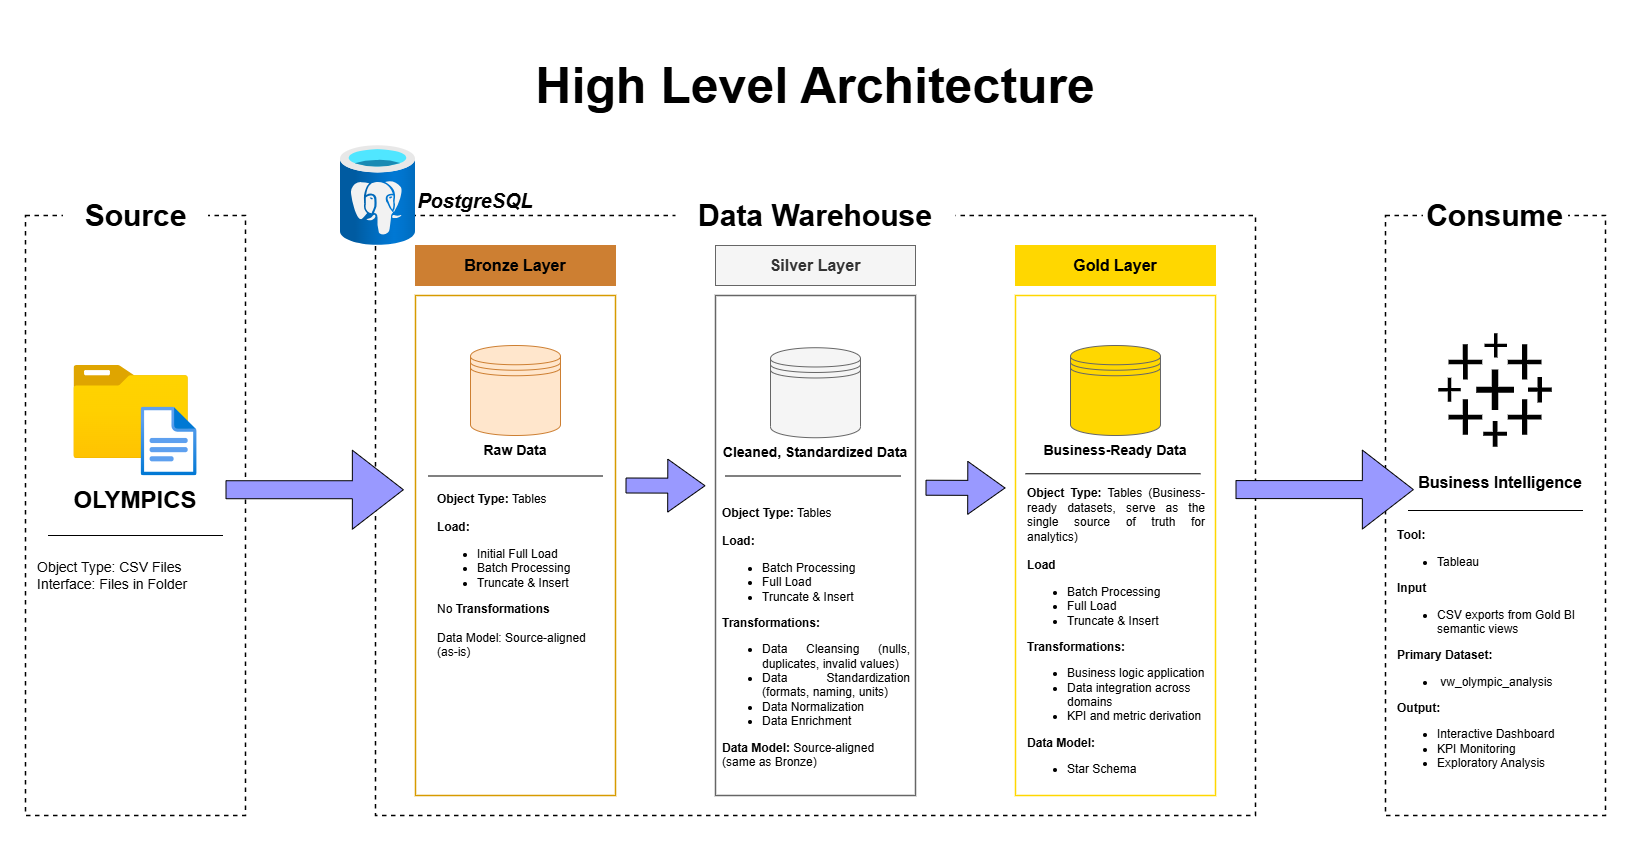

The diagram above was exported from draw.io. Its source (the exported page's mxGraphModel, read from the mxfile embedded in the PNG):
<mxGraphModel dx="4274" dy="1033" grid="1" gridSize="10" guides="1" tooltips="1" connect="1" arrows="1" fold="1" page="1" pageScale="1" pageWidth="2336" pageHeight="1654" math="0" shadow="0">
  <root>
    <mxCell id="0" />
    <mxCell id="1" parent="0" />
    <mxCell id="2" parent="1" style="text;html=1;whiteSpace=wrap;strokeColor=none;fillColor=none;align=center;verticalAlign=middle;rounded=0;" value="&lt;font style=&quot;font-size: 50px;&quot;&gt;&lt;b&gt;High Level Architecture&lt;/b&gt;&lt;/font&gt;" vertex="1">
      <mxGeometry height="120" width="690" x="845" y="130" as="geometry" />
    </mxCell>
    <mxCell id="3" connectable="0" parent="1" style="group" value="" vertex="1">
      <mxGeometry height="670" width="1580" x="400" y="250" as="geometry" />
    </mxCell>
    <mxCell id="4" parent="3" style="rounded=0;whiteSpace=wrap;html=1;dashed=1;fillColor=default;strokeWidth=1.5;" value="" vertex="1">
      <mxGeometry height="600" width="220" y="70" as="geometry" />
    </mxCell>
    <mxCell id="5" parent="3" style="rounded=0;whiteSpace=wrap;html=1;fillColor=none;dashed=1;strokeWidth=1.5;" value="" vertex="1">
      <mxGeometry height="600" width="880" x="350" y="70" as="geometry" />
    </mxCell>
    <mxCell id="6" parent="3" style="rounded=0;whiteSpace=wrap;html=1;fillColor=default;dashed=1;strokeWidth=1.5;" value="" vertex="1">
      <mxGeometry height="600" width="220" x="1360" y="70" as="geometry" />
    </mxCell>
    <mxCell id="7" edge="1" parent="3" style="endArrow=none;html=1;rounded=0;startSize=5;" value="">
      <mxGeometry height="50" relative="1" width="50" as="geometry">
        <mxPoint x="22.5" y="390" as="sourcePoint" />
        <mxPoint x="197.5" y="390" as="targetPoint" />
      </mxGeometry>
    </mxCell>
    <mxCell id="8" connectable="0" parent="3" style="group" value="" vertex="1">
      <mxGeometry height="110.5" width="123.28999999999999" x="48.35000000000002" y="220" as="geometry" />
    </mxCell>
    <mxCell id="9" parent="8" style="image;aspect=fixed;html=1;points=[];align=center;fontSize=12;image=img/lib/azure2/general/Folder_Blank.svg;" value="" vertex="1">
      <mxGeometry height="93" width="114.59" as="geometry" />
    </mxCell>
    <mxCell id="10" parent="8" style="image;aspect=fixed;html=1;points=[];align=center;fontSize=12;image=img/lib/azure2/general/File.svg;" value="" vertex="1">
      <mxGeometry height="69" width="56.00000000000001" x="67.28999999999999" y="41.5" as="geometry" />
    </mxCell>
    <mxCell id="11" parent="3" style="text;html=1;whiteSpace=wrap;strokeColor=none;fillColor=none;align=center;verticalAlign=middle;rounded=0;" value="&lt;font style=&quot;font-size: 24px;&quot;&gt;&lt;b&gt;OLYMPICS&lt;/b&gt;&lt;/font&gt;" vertex="1">
      <mxGeometry height="30" width="160" x="29.99000000000001" y="340" as="geometry" />
    </mxCell>
    <mxCell id="12" parent="3" style="text;html=1;whiteSpace=wrap;strokeColor=none;fillColor=none;align=left;verticalAlign=middle;rounded=0;" value="&lt;div style=&quot;&quot;&gt;&lt;font style=&quot;font-size: 14px;&quot;&gt;&lt;font style=&quot;background-color: transparent; color: light-dark(rgb(0, 0, 0), rgb(255, 255, 255));&quot;&gt;Object Type:&lt;/font&gt;&lt;font style=&quot;background-color: transparent; color: light-dark(rgb(0, 0, 0), rgb(255, 255, 255));&quot;&gt; CSV Files&lt;/font&gt;&lt;/font&gt;&lt;/div&gt;&lt;font style=&quot;font-size: 14px;&quot;&gt;&lt;div style=&quot;&quot;&gt;&lt;font style=&quot;background-color: transparent; color: light-dark(rgb(0, 0, 0), rgb(255, 255, 255));&quot;&gt;Interface:&lt;/font&gt;&lt;span style=&quot;background-color: transparent; color: light-dark(rgb(0, 0, 0), rgb(255, 255, 255));&quot;&gt; Files in Folder&lt;/span&gt;&lt;/div&gt;&lt;/font&gt;" vertex="1">
      <mxGeometry height="60" width="200" x="10" y="400" as="geometry" />
    </mxCell>
    <mxCell id="13" parent="3" style="rounded=0;whiteSpace=wrap;html=1;fillColor=default;strokeColor=#d79b00;strokeWidth=1.5;" value="" vertex="1">
      <mxGeometry height="500" width="200" x="390" y="150" as="geometry" />
    </mxCell>
    <mxCell id="14" parent="3" style="rounded=0;whiteSpace=wrap;html=1;fillColor=#CD7F32;strokeColor=#CD7F32;" value="&lt;font style=&quot;font-size: 16px;&quot;&gt;&lt;b&gt;Bronze Layer&lt;/b&gt;&lt;/font&gt;" vertex="1">
      <mxGeometry height="40" width="200" x="390" y="100" as="geometry" />
    </mxCell>
    <mxCell id="15" edge="1" parent="3" style="endArrow=none;html=1;rounded=0;startSize=5;" value="">
      <mxGeometry height="50" relative="1" width="50" as="geometry">
        <mxPoint x="402.5" y="330.5" as="sourcePoint" />
        <mxPoint x="577.5" y="330.5" as="targetPoint" />
      </mxGeometry>
    </mxCell>
    <mxCell id="16" parent="3" style="text;html=1;whiteSpace=wrap;strokeColor=none;fillColor=none;align=left;verticalAlign=middle;rounded=0;" value="&lt;div style=&quot;&quot;&gt;&lt;font&gt;&lt;font style=&quot;background-color: transparent; color: light-dark(rgb(0, 0, 0), rgb(255, 255, 255));&quot;&gt;&lt;b style=&quot;&quot;&gt;Object Type:&lt;/b&gt;&lt;/font&gt;&lt;font style=&quot;background-color: transparent; color: light-dark(rgb(0, 0, 0), rgb(255, 255, 255));&quot;&gt;&amp;nbsp;Tables&lt;/font&gt;&lt;/font&gt;&lt;/div&gt;&lt;div style=&quot;&quot;&gt;&lt;font style=&quot;&quot;&gt;&lt;font style=&quot;background-color: transparent; color: light-dark(rgb(0, 0, 0), rgb(255, 255, 255));&quot;&gt;&lt;br&gt;&lt;/font&gt;&lt;/font&gt;&lt;/div&gt;&lt;div style=&quot;&quot;&gt;&lt;font style=&quot;&quot;&gt;&lt;font style=&quot;background-color: transparent; color: light-dark(rgb(0, 0, 0), rgb(255, 255, 255));&quot;&gt;&lt;b&gt;Load:&lt;/b&gt;&lt;/font&gt;&lt;/font&gt;&lt;/div&gt;&lt;div style=&quot;&quot;&gt;&lt;ul&gt;&lt;li&gt;Initial Full Load&lt;/li&gt;&lt;li&gt;&lt;font&gt;Batch Processing&lt;/font&gt;&lt;/li&gt;&lt;li&gt;&lt;font&gt;Truncate &amp;amp; Insert&lt;/font&gt;&lt;/li&gt;&lt;/ul&gt;&lt;/div&gt;&lt;div style=&quot;&quot;&gt;&lt;font&gt;No &lt;b&gt;Transformations&lt;/b&gt;&lt;/font&gt;&lt;/div&gt;&lt;div style=&quot;&quot;&gt;&lt;font&gt;&lt;br&gt;&lt;/font&gt;&lt;/div&gt;&lt;div style=&quot;&quot;&gt;&lt;font&gt;Data Model: Source-aligned (as-is)&lt;/font&gt;&lt;/div&gt;" vertex="1">
      <mxGeometry height="175.53" width="160" x="410" y="342.23" as="geometry" />
    </mxCell>
    <mxCell id="17" parent="3" style="shape=datastore;whiteSpace=wrap;html=1;fillColor=#ffe6cc;strokeColor=#CD7F32;" value="" vertex="1">
      <mxGeometry height="90" width="90" x="445" y="200" as="geometry" />
    </mxCell>
    <mxCell id="18" parent="3" style="text;html=1;whiteSpace=wrap;strokeColor=none;fillColor=none;align=center;verticalAlign=middle;rounded=0;" value="&lt;font style=&quot;font-size: 14px;&quot;&gt;&lt;b&gt;Raw Data&lt;/b&gt;&lt;/font&gt;" vertex="1">
      <mxGeometry height="30" width="80" x="450" y="290" as="geometry" />
    </mxCell>
    <mxCell id="19" parent="3" style="rounded=0;whiteSpace=wrap;html=1;fillColor=#f5f5f5;strokeColor=#666666;fontColor=#333333;" value="&lt;font style=&quot;font-size: 16px;&quot;&gt;&lt;b&gt;Silver Layer&lt;/b&gt;&lt;/font&gt;" vertex="1">
      <mxGeometry height="40" width="200" x="690" y="100" as="geometry" />
    </mxCell>
    <mxCell id="20" parent="3" style="rounded=0;whiteSpace=wrap;html=1;fillColor=default;strokeColor=#666666;fontColor=#333333;strokeWidth=1.5;" value="" vertex="1">
      <mxGeometry height="500" width="200" x="690" y="150" as="geometry" />
    </mxCell>
    <mxCell id="21" parent="3" style="rounded=0;whiteSpace=wrap;html=1;fillColor=#FFD700;strokeColor=#FFD700;" value="&lt;font style=&quot;font-size: 16px;&quot;&gt;&lt;b&gt;Gold Layer&lt;/b&gt;&lt;/font&gt;" vertex="1">
      <mxGeometry height="40" width="200" x="990" y="100" as="geometry" />
    </mxCell>
    <mxCell id="22" parent="3" style="rounded=0;whiteSpace=wrap;html=1;fillColor=default;strokeColor=#FFD700;strokeWidth=1.5;" value="" vertex="1">
      <mxGeometry height="500" width="200" x="990" y="150" as="geometry" />
    </mxCell>
    <mxCell id="23" parent="3" style="shape=datastore;whiteSpace=wrap;html=1;fillColor=#f5f5f5;strokeColor=#666666;fontColor=#333333;" value="" vertex="1">
      <mxGeometry height="90" width="90" x="745" y="202.23000000000002" as="geometry" />
    </mxCell>
    <mxCell id="24" parent="3" style="text;html=1;whiteSpace=wrap;strokeColor=none;fillColor=none;align=center;verticalAlign=middle;rounded=0;" value="&lt;font style=&quot;font-size: 14px;&quot;&gt;&lt;b&gt;Cleaned, Standardized Data&lt;/b&gt;&lt;/font&gt;" vertex="1">
      <mxGeometry height="30" width="200" x="690" y="292.23" as="geometry" />
    </mxCell>
    <mxCell id="25" parent="3" style="text;html=1;whiteSpace=wrap;strokeColor=none;fillColor=none;align=left;verticalAlign=middle;rounded=0;" value="&lt;div style=&quot;&quot;&gt;&lt;font&gt;&lt;font style=&quot;background-color: transparent; color: light-dark(rgb(0, 0, 0), rgb(255, 255, 255));&quot;&gt;&lt;b style=&quot;&quot;&gt;Object Type:&lt;/b&gt;&lt;/font&gt;&lt;font style=&quot;background-color: transparent; color: light-dark(rgb(0, 0, 0), rgb(255, 255, 255));&quot;&gt;&amp;nbsp;Tables&lt;/font&gt;&lt;/font&gt;&lt;/div&gt;&lt;div style=&quot;&quot;&gt;&lt;font style=&quot;&quot;&gt;&lt;font style=&quot;background-color: transparent; color: light-dark(rgb(0, 0, 0), rgb(255, 255, 255));&quot;&gt;&lt;br&gt;&lt;/font&gt;&lt;/font&gt;&lt;/div&gt;&lt;div style=&quot;&quot;&gt;&lt;font style=&quot;&quot;&gt;&lt;font style=&quot;background-color: transparent; color: light-dark(rgb(0, 0, 0), rgb(255, 255, 255));&quot;&gt;&lt;b&gt;Load:&lt;/b&gt;&lt;/font&gt;&lt;/font&gt;&lt;/div&gt;&lt;div style=&quot;&quot;&gt;&lt;ul&gt;&lt;li&gt;&lt;font&gt;Batch Processing&lt;/font&gt;&lt;/li&gt;&lt;li&gt;&lt;font&gt;Full Load&lt;/font&gt;&lt;/li&gt;&lt;li&gt;&lt;font&gt;Truncate &amp;amp; Insert&lt;/font&gt;&lt;/li&gt;&lt;/ul&gt;&lt;/div&gt;&lt;div style=&quot;&quot;&gt;&lt;b&gt;&lt;font&gt;Transformations:&lt;/font&gt;&lt;/b&gt;&lt;/div&gt;&lt;div style=&quot;&quot;&gt;&lt;ul&gt;&lt;li style=&quot;text-align: justify;&quot;&gt;&lt;font style=&quot;&quot;&gt;Data Cleansing (nulls, duplicates, invalid values)&lt;/font&gt;&lt;/li&gt;&lt;li style=&quot;text-align: justify;&quot;&gt;&lt;font&gt;Data Standardization (formats, naming, units)&lt;/font&gt;&lt;/li&gt;&lt;li style=&quot;text-align: justify;&quot;&gt;&lt;font&gt;Data Normalization&lt;/font&gt;&lt;/li&gt;&lt;li style=&quot;text-align: justify;&quot;&gt;&lt;font&gt;Data Enrichment&lt;/font&gt;&lt;/li&gt;&lt;/ul&gt;&lt;/div&gt;&lt;div style=&quot;&quot;&gt;&lt;b&gt;Data Model:&lt;/b&gt; Source-aligned (same as Bronze)&lt;/div&gt;" vertex="1">
      <mxGeometry height="304.5" width="190" x="695" y="340" as="geometry" />
    </mxCell>
    <mxCell id="26" edge="1" parent="3" style="endArrow=none;html=1;rounded=0;startSize=5;" value="">
      <mxGeometry height="50" relative="1" width="50" as="geometry">
        <mxPoint x="700" y="330.5" as="sourcePoint" />
        <mxPoint x="875" y="330.5" as="targetPoint" />
      </mxGeometry>
    </mxCell>
    <mxCell id="27" parent="3" style="shape=datastore;whiteSpace=wrap;html=1;fillColor=#FFD700;strokeColor=#666666;fontColor=#333333;" value="" vertex="1">
      <mxGeometry height="90" width="90" x="1045" y="200" as="geometry" />
    </mxCell>
    <mxCell id="28" parent="3" style="text;html=1;whiteSpace=wrap;strokeColor=none;fillColor=none;align=center;verticalAlign=middle;rounded=0;" value="&lt;font style=&quot;font-size: 14px;&quot;&gt;&lt;b&gt;Business-Ready Data&lt;/b&gt;&lt;/font&gt;" vertex="1">
      <mxGeometry height="30" width="200" x="990" y="290" as="geometry" />
    </mxCell>
    <mxCell id="29" edge="1" parent="3" style="endArrow=none;html=1;rounded=0;startSize=5;" value="">
      <mxGeometry height="50" relative="1" width="50" as="geometry">
        <mxPoint x="1000" y="328.27" as="sourcePoint" />
        <mxPoint x="1175" y="328.27" as="targetPoint" />
      </mxGeometry>
    </mxCell>
    <mxCell id="30" parent="3" style="text;html=1;whiteSpace=wrap;strokeColor=none;fillColor=none;align=left;verticalAlign=middle;rounded=0;" value="&lt;div style=&quot;text-align: justify;&quot;&gt;&lt;font&gt;&lt;font style=&quot;background-color: transparent; color: light-dark(rgb(0, 0, 0), rgb(255, 255, 255));&quot;&gt;&lt;b style=&quot;&quot;&gt;Object Type:&lt;/b&gt;&lt;/font&gt;&lt;font style=&quot;background-color: transparent; color: light-dark(rgb(0, 0, 0), rgb(255, 255, 255));&quot;&gt;&amp;nbsp;Tables (Business-ready datasets, serve as the single source of truth for analytics)&lt;/font&gt;&lt;/font&gt;&lt;/div&gt;&lt;div style=&quot;text-align: justify;&quot;&gt;&lt;font style=&quot;&quot;&gt;&lt;font style=&quot;background-color: transparent; color: light-dark(rgb(0, 0, 0), rgb(255, 255, 255));&quot;&gt;&lt;br&gt;&lt;/font&gt;&lt;/font&gt;&lt;/div&gt;&lt;div style=&quot;&quot;&gt;&lt;b&gt;Load&lt;/b&gt;&lt;/div&gt;&lt;div style=&quot;&quot;&gt;&lt;ul&gt;&lt;li&gt;Batch Processing&lt;/li&gt;&lt;li&gt;Full Load&lt;/li&gt;&lt;li&gt;Truncate &amp;amp; Insert&lt;/li&gt;&lt;/ul&gt;&lt;/div&gt;&lt;div style=&quot;&quot;&gt;&lt;b&gt;&lt;font&gt;Transformations:&lt;/font&gt;&lt;/b&gt;&lt;/div&gt;&lt;div style=&quot;&quot;&gt;&lt;ul&gt;&lt;li&gt;&lt;font style=&quot;&quot;&gt;Business logic application&lt;/font&gt;&lt;/li&gt;&lt;li&gt;&lt;font style=&quot;&quot;&gt;Data integration across domains&lt;/font&gt;&lt;/li&gt;&lt;li&gt;&lt;font style=&quot;&quot;&gt;KPI and metric derivation&lt;/font&gt;&lt;/li&gt;&lt;/ul&gt;&lt;/div&gt;&lt;div style=&quot;&quot;&gt;&lt;span style=&quot;background-color: transparent; color: light-dark(rgb(0, 0, 0), rgb(255, 255, 255));&quot;&gt;&lt;b&gt;Data Model:&lt;/b&gt;&amp;nbsp;&lt;/span&gt;&lt;/div&gt;&lt;div style=&quot;&quot;&gt;&lt;ul&gt;&lt;li&gt;&lt;span style=&quot;background-color: transparent; color: light-dark(rgb(0, 0, 0), rgb(255, 255, 255));&quot;&gt;Star Schema&lt;/span&gt;&lt;/li&gt;&lt;/ul&gt;&lt;/div&gt;" vertex="1">
      <mxGeometry height="310" width="180" x="1000" y="337.25" as="geometry" />
    </mxCell>
    <mxCell id="31" parent="3" style="image;aspect=fixed;html=1;points=[];align=center;fontSize=12;image=img/lib/azure2/databases/Azure_Database_PostgreSQL_Server.svg;" value="" vertex="1">
      <mxGeometry height="100" width="75" x="315" as="geometry" />
    </mxCell>
    <mxCell id="32" parent="3" style="rounded=0;whiteSpace=wrap;html=1;strokeColor=none;" value="&lt;font style=&quot;font-size: 30px;&quot;&gt;&lt;b&gt;Data Warehouse&lt;/b&gt;&lt;/font&gt;" vertex="1">
      <mxGeometry height="40" width="280" x="650" y="50" as="geometry" />
    </mxCell>
    <mxCell id="33" edge="1" parent="3" style="shape=flexArrow;endArrow=classic;html=1;rounded=0;endWidth=60;endSize=16.67;width=18;fillColor=#9999FF;" value="">
      <mxGeometry height="50" relative="1" width="50" as="geometry">
        <mxPoint x="200" y="344.23" as="sourcePoint" />
        <mxPoint x="378.36" y="344.23" as="targetPoint" />
      </mxGeometry>
    </mxCell>
    <mxCell id="34" edge="1" parent="3" style="shape=flexArrow;endArrow=classic;html=1;rounded=0;endWidth=36.92307692307692;endSize=12.087499999999999;width=15;fillColor=#9999FF;" value="">
      <mxGeometry height="50" relative="1" width="50" as="geometry">
        <mxPoint x="600" y="340" as="sourcePoint" />
        <mxPoint x="680" y="340.23" as="targetPoint" />
      </mxGeometry>
    </mxCell>
    <mxCell id="35" edge="1" parent="3" style="shape=flexArrow;endArrow=classic;html=1;rounded=0;endWidth=36.92307692307692;endSize=12.087499999999999;width=15;fillColor=#9999FF;" value="">
      <mxGeometry height="50" relative="1" width="50" as="geometry">
        <mxPoint x="900" y="342.23" as="sourcePoint" />
        <mxPoint x="980" y="342.46000000000004" as="targetPoint" />
      </mxGeometry>
    </mxCell>
    <mxCell id="36" edge="1" parent="3" style="shape=flexArrow;endArrow=classic;html=1;rounded=0;endWidth=60;endSize=16.67;width=18;fillColor=#9999FF;" value="">
      <mxGeometry height="50" relative="1" width="50" as="geometry">
        <mxPoint x="1210" y="344.09000000000003" as="sourcePoint" />
        <mxPoint x="1388.3600000000001" y="344.09000000000003" as="targetPoint" />
      </mxGeometry>
    </mxCell>
    <mxCell id="37" parent="3" style="rounded=0;whiteSpace=wrap;html=1;strokeColor=none;" value="&lt;font style=&quot;font-size: 30px;&quot;&gt;&lt;b&gt;Source&lt;/b&gt;&lt;/font&gt;" vertex="1">
      <mxGeometry height="40" width="145.01" x="37.5" y="50" as="geometry" />
    </mxCell>
    <mxCell id="38" parent="3" style="shape=image;html=1;verticalAlign=top;verticalLabelPosition=bottom;labelBackgroundColor=#ffffff;imageAspect=0;aspect=fixed;image=https://icons.diagrams.net/icon-cache1/Ionicons_Fill_Vol_2-2187/logo-tableau-566.svg" value="" vertex="1">
      <mxGeometry height="121" width="121" x="1409.5" y="184.5" as="geometry" />
    </mxCell>
    <mxCell id="39" parent="3" style="text;html=1;whiteSpace=wrap;strokeColor=none;fillColor=none;align=center;verticalAlign=middle;rounded=0;" value="&lt;font style=&quot;font-size: 16px;&quot;&gt;&lt;b&gt;Business Intelligence&lt;/b&gt;&lt;/font&gt;" vertex="1">
      <mxGeometry height="30" width="170" x="1390" y="322.23" as="geometry" />
    </mxCell>
    <mxCell id="40" edge="1" parent="3" style="endArrow=none;html=1;rounded=0;startSize=5;" value="">
      <mxGeometry height="50" relative="1" width="50" as="geometry">
        <mxPoint x="1382.5" y="365" as="sourcePoint" />
        <mxPoint x="1557.5" y="365" as="targetPoint" />
      </mxGeometry>
    </mxCell>
    <mxCell id="41" parent="3" style="text;html=1;whiteSpace=wrap;strokeColor=none;fillColor=none;align=left;verticalAlign=middle;rounded=0;" value="&lt;div style=&quot;&quot;&gt;&lt;font&gt;&lt;b&gt;Tool:&amp;nbsp;&lt;/b&gt;&lt;/font&gt;&lt;/div&gt;&lt;div style=&quot;&quot;&gt;&lt;ul&gt;&lt;li&gt;&lt;font&gt;Tableau&lt;/font&gt;&lt;/li&gt;&lt;/ul&gt;&lt;/div&gt;&lt;div style=&quot;&quot;&gt;&lt;font&gt;&lt;b&gt;Input&amp;nbsp;&lt;/b&gt;&lt;/font&gt;&lt;/div&gt;&lt;div style=&quot;&quot;&gt;&lt;ul&gt;&lt;li&gt;&lt;font&gt;CSV exports from Gold BI semantic views&lt;/font&gt;&lt;/li&gt;&lt;/ul&gt;&lt;/div&gt;&lt;div style=&quot;&quot;&gt;&lt;b&gt;Primary Dataset:&lt;/b&gt;&lt;/div&gt;&lt;div style=&quot;&quot;&gt;&lt;ul&gt;&lt;li&gt;&lt;font&gt;&amp;nbsp;vw_olympic_analysis&lt;/font&gt;&lt;/li&gt;&lt;/ul&gt;&lt;/div&gt;&lt;div style=&quot;&quot;&gt;&lt;span style=&quot;background-color: transparent; color: light-dark(rgb(0, 0, 0), rgb(255, 255, 255));&quot;&gt;&lt;font&gt;&lt;b&gt;Output:&lt;/b&gt;&lt;/font&gt;&lt;/span&gt;&lt;/div&gt;&lt;div style=&quot;&quot;&gt;&lt;ul&gt;&lt;li&gt;&lt;font&gt;Interactive Dashboard&lt;/font&gt;&lt;/li&gt;&lt;li&gt;&lt;font&gt;KPI Monitoring&lt;/font&gt;&lt;/li&gt;&lt;li&gt;&lt;font&gt;Exploratory Analysis&lt;/font&gt;&lt;/li&gt;&lt;/ul&gt;&lt;/div&gt;" vertex="1">
      <mxGeometry height="280" width="200" x="1369.99" y="370" as="geometry" />
    </mxCell>
    <mxCell id="42" parent="3" style="rounded=0;whiteSpace=wrap;html=1;strokeColor=none;" value="&lt;font style=&quot;font-size: 30px;&quot;&gt;&lt;b&gt;Consume&lt;/b&gt;&lt;/font&gt;" vertex="1">
      <mxGeometry height="40" width="145.01" x="1397.49" y="50" as="geometry" />
    </mxCell>
    <mxCell id="43" parent="3" style="text;html=1;whiteSpace=wrap;strokeColor=none;fillColor=none;align=center;verticalAlign=middle;rounded=0;" value="&lt;font style=&quot;font-size: 20px;&quot;&gt;&lt;i&gt;&lt;b&gt;PostgreSQL&lt;/b&gt;&lt;/i&gt;&lt;/font&gt;" vertex="1">
      <mxGeometry height="30" width="120" x="390" y="40" as="geometry" />
    </mxCell>
  </root>
</mxGraphModel>